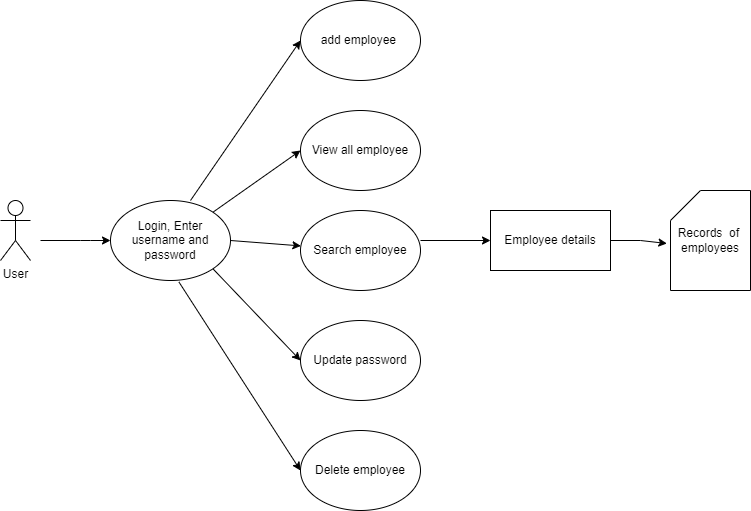

The diagram above was exported from draw.io. Its source (the exported page's mxGraphModel, read from the mxfile embedded in the PNG):
<mxGraphModel dx="1038" dy="579" grid="1" gridSize="10" guides="1" tooltips="1" connect="1" arrows="1" fold="1" page="1" pageScale="1" pageWidth="850" pageHeight="1100" math="0" shadow="0">
  <root>
    <mxCell id="0" />
    <mxCell id="1" parent="0" />
    <object label="User" id="ufG47QVsfXpjEoRUMybv-1">
      <mxCell style="shape=umlActor;verticalLabelPosition=bottom;verticalAlign=top;html=1;outlineConnect=0;" vertex="1" parent="1">
        <mxGeometry x="90" y="240" width="30" height="60" as="geometry" />
      </mxCell>
    </object>
    <mxCell id="ufG47QVsfXpjEoRUMybv-2" value="add employee&amp;nbsp;" style="ellipse;whiteSpace=wrap;html=1;" vertex="1" parent="1">
      <mxGeometry x="390" y="40" width="120" height="80" as="geometry" />
    </mxCell>
    <mxCell id="ufG47QVsfXpjEoRUMybv-3" value="View all employee" style="ellipse;whiteSpace=wrap;html=1;" vertex="1" parent="1">
      <mxGeometry x="390" y="150" width="120" height="80" as="geometry" />
    </mxCell>
    <mxCell id="ufG47QVsfXpjEoRUMybv-7" value="Login, Enter username and password" style="ellipse;whiteSpace=wrap;html=1;" vertex="1" parent="1">
      <mxGeometry x="200" y="240" width="120" height="80" as="geometry" />
    </mxCell>
    <mxCell id="ufG47QVsfXpjEoRUMybv-8" value="Update password" style="ellipse;whiteSpace=wrap;html=1;" vertex="1" parent="1">
      <mxGeometry x="390" y="360" width="120" height="80" as="geometry" />
    </mxCell>
    <mxCell id="ufG47QVsfXpjEoRUMybv-9" value="Delete employee" style="ellipse;whiteSpace=wrap;html=1;" vertex="1" parent="1">
      <mxGeometry x="390" y="470" width="120" height="80" as="geometry" />
    </mxCell>
    <mxCell id="ufG47QVsfXpjEoRUMybv-10" value="Employee details" style="rounded=0;whiteSpace=wrap;html=1;" vertex="1" parent="1">
      <mxGeometry x="580" y="250" width="120" height="60" as="geometry" />
    </mxCell>
    <mxCell id="ufG47QVsfXpjEoRUMybv-11" value="Records&amp;nbsp; of&amp;nbsp; employees" style="shape=card;whiteSpace=wrap;html=1;" vertex="1" parent="1">
      <mxGeometry x="760" y="230" width="80" height="100" as="geometry" />
    </mxCell>
    <mxCell id="ufG47QVsfXpjEoRUMybv-13" value="" style="endArrow=classic;html=1;rounded=0;entryX=0;entryY=0.5;entryDx=0;entryDy=0;" edge="1" parent="1" target="ufG47QVsfXpjEoRUMybv-7">
      <mxGeometry width="50" height="50" relative="1" as="geometry">
        <mxPoint x="130" y="280" as="sourcePoint" />
        <mxPoint x="190" y="270" as="targetPoint" />
        <Array as="points">
          <mxPoint x="170" y="280" />
          <mxPoint x="180" y="280" />
        </Array>
      </mxGeometry>
    </mxCell>
    <mxCell id="ufG47QVsfXpjEoRUMybv-16" value="" style="endArrow=classic;html=1;rounded=0;entryX=0;entryY=0.5;entryDx=0;entryDy=0;" edge="1" parent="1" target="ufG47QVsfXpjEoRUMybv-2">
      <mxGeometry width="50" height="50" relative="1" as="geometry">
        <mxPoint x="280" y="240" as="sourcePoint" />
        <mxPoint x="330" y="190" as="targetPoint" />
      </mxGeometry>
    </mxCell>
    <mxCell id="ufG47QVsfXpjEoRUMybv-17" value="" style="endArrow=classic;html=1;rounded=0;startArrow=none;exitX=1;exitY=0;exitDx=0;exitDy=0;entryX=0;entryY=0.5;entryDx=0;entryDy=0;" edge="1" parent="1" source="ufG47QVsfXpjEoRUMybv-7" target="ufG47QVsfXpjEoRUMybv-3">
      <mxGeometry width="50" height="50" relative="1" as="geometry">
        <mxPoint x="340" y="220" as="sourcePoint" />
        <mxPoint x="450" y="260" as="targetPoint" />
        <Array as="points" />
      </mxGeometry>
    </mxCell>
    <mxCell id="ufG47QVsfXpjEoRUMybv-6" value="Search employee" style="ellipse;whiteSpace=wrap;html=1;" vertex="1" parent="1">
      <mxGeometry x="390" y="250" width="120" height="80" as="geometry" />
    </mxCell>
    <mxCell id="ufG47QVsfXpjEoRUMybv-19" value="" style="endArrow=classic;html=1;rounded=0;" edge="1" parent="1" target="ufG47QVsfXpjEoRUMybv-6">
      <mxGeometry width="50" height="50" relative="1" as="geometry">
        <mxPoint x="320" y="280" as="sourcePoint" />
        <mxPoint x="370" y="230" as="targetPoint" />
      </mxGeometry>
    </mxCell>
    <mxCell id="ufG47QVsfXpjEoRUMybv-20" value="" style="endArrow=classic;html=1;rounded=0;exitX=1;exitY=1;exitDx=0;exitDy=0;entryX=0;entryY=0.5;entryDx=0;entryDy=0;" edge="1" parent="1" source="ufG47QVsfXpjEoRUMybv-7" target="ufG47QVsfXpjEoRUMybv-8">
      <mxGeometry width="50" height="50" relative="1" as="geometry">
        <mxPoint x="290" y="400" as="sourcePoint" />
        <mxPoint x="340" y="350" as="targetPoint" />
      </mxGeometry>
    </mxCell>
    <mxCell id="ufG47QVsfXpjEoRUMybv-21" value="" style="endArrow=classic;html=1;rounded=0;exitX=0.57;exitY=1.018;exitDx=0;exitDy=0;exitPerimeter=0;entryX=0;entryY=0.5;entryDx=0;entryDy=0;" edge="1" parent="1" source="ufG47QVsfXpjEoRUMybv-7" target="ufG47QVsfXpjEoRUMybv-9">
      <mxGeometry width="50" height="50" relative="1" as="geometry">
        <mxPoint x="280" y="350" as="sourcePoint" />
        <mxPoint x="330" y="360" as="targetPoint" />
      </mxGeometry>
    </mxCell>
    <mxCell id="ufG47QVsfXpjEoRUMybv-22" value="" style="endArrow=classic;html=1;rounded=0;entryX=0;entryY=0.5;entryDx=0;entryDy=0;" edge="1" parent="1" target="ufG47QVsfXpjEoRUMybv-10">
      <mxGeometry width="50" height="50" relative="1" as="geometry">
        <mxPoint x="510" y="280" as="sourcePoint" />
        <mxPoint x="560" y="240" as="targetPoint" />
      </mxGeometry>
    </mxCell>
    <mxCell id="ufG47QVsfXpjEoRUMybv-23" value="" style="endArrow=classic;html=1;rounded=0;exitX=1;exitY=0.5;exitDx=0;exitDy=0;entryX=-0.045;entryY=0.53;entryDx=0;entryDy=0;entryPerimeter=0;" edge="1" parent="1" source="ufG47QVsfXpjEoRUMybv-10" target="ufG47QVsfXpjEoRUMybv-11">
      <mxGeometry width="50" height="50" relative="1" as="geometry">
        <mxPoint x="400" y="300" as="sourcePoint" />
        <mxPoint x="450" y="250" as="targetPoint" />
        <Array as="points">
          <mxPoint x="730" y="280" />
        </Array>
      </mxGeometry>
    </mxCell>
  </root>
</mxGraphModel>